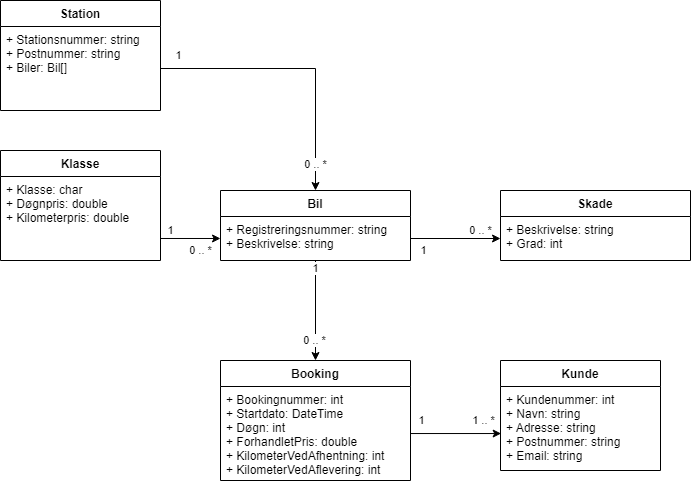

The diagram above was exported from draw.io. Its source (the exported page's mxGraphModel, read from the mxfile embedded in the PNG):
<mxGraphModel dx="981" dy="532" grid="1" gridSize="10" guides="1" tooltips="1" connect="1" arrows="1" fold="1" page="1" pageScale="1" pageWidth="850" pageHeight="1100" math="0" shadow="0">
  <root>
    <mxCell id="0" />
    <mxCell id="1" parent="0" />
    <mxCell id="4kkOuK7aF0IlsXHlTOqT-2" value="Station" style="swimlane;fontStyle=1;align=center;verticalAlign=top;childLayout=stackLayout;horizontal=1;startSize=26;horizontalStack=0;resizeParent=1;resizeParentMax=0;resizeLast=0;collapsible=1;marginBottom=0;" vertex="1" parent="1">
      <mxGeometry x="70" y="20" width="160" height="110" as="geometry" />
    </mxCell>
    <mxCell id="4kkOuK7aF0IlsXHlTOqT-3" value="+ Stationsnummer: string&#10;+ Postnummer: string&#10;+ Biler: Bil[]" style="text;strokeColor=none;fillColor=none;align=left;verticalAlign=top;spacingLeft=4;spacingRight=4;overflow=hidden;rotatable=0;points=[[0,0.5],[1,0.5]];portConstraint=eastwest;" vertex="1" parent="4kkOuK7aF0IlsXHlTOqT-2">
      <mxGeometry y="26" width="160" height="84" as="geometry" />
    </mxCell>
    <mxCell id="4kkOuK7aF0IlsXHlTOqT-9" value="Bil" style="swimlane;fontStyle=1;align=center;verticalAlign=top;childLayout=stackLayout;horizontal=1;startSize=26;horizontalStack=0;resizeParent=1;resizeParentMax=0;resizeLast=0;collapsible=1;marginBottom=0;" vertex="1" parent="1">
      <mxGeometry x="290" y="210" width="190" height="70" as="geometry" />
    </mxCell>
    <mxCell id="4kkOuK7aF0IlsXHlTOqT-10" value="+ Registreringsnummer: string&#10;+ Beskrivelse: string" style="text;strokeColor=none;fillColor=none;align=left;verticalAlign=top;spacingLeft=4;spacingRight=4;overflow=hidden;rotatable=0;points=[[0,0.5],[1,0.5]];portConstraint=eastwest;" vertex="1" parent="4kkOuK7aF0IlsXHlTOqT-9">
      <mxGeometry y="26" width="190" height="44" as="geometry" />
    </mxCell>
    <mxCell id="4kkOuK7aF0IlsXHlTOqT-11" value="Skade" style="swimlane;fontStyle=1;align=center;verticalAlign=top;childLayout=stackLayout;horizontal=1;startSize=26;horizontalStack=0;resizeParent=1;resizeParentMax=0;resizeLast=0;collapsible=1;marginBottom=0;" vertex="1" parent="1">
      <mxGeometry x="570" y="210" width="190" height="70" as="geometry" />
    </mxCell>
    <mxCell id="4kkOuK7aF0IlsXHlTOqT-12" value="+ Beskrivelse: string&#10;+ Grad: int" style="text;strokeColor=none;fillColor=none;align=left;verticalAlign=top;spacingLeft=4;spacingRight=4;overflow=hidden;rotatable=0;points=[[0,0.5],[1,0.5]];portConstraint=eastwest;" vertex="1" parent="4kkOuK7aF0IlsXHlTOqT-11">
      <mxGeometry y="26" width="190" height="44" as="geometry" />
    </mxCell>
    <mxCell id="4kkOuK7aF0IlsXHlTOqT-13" value="Klasse" style="swimlane;fontStyle=1;align=center;verticalAlign=top;childLayout=stackLayout;horizontal=1;startSize=26;horizontalStack=0;resizeParent=1;resizeParentMax=0;resizeLast=0;collapsible=1;marginBottom=0;" vertex="1" parent="1">
      <mxGeometry x="70" y="170" width="160" height="110" as="geometry" />
    </mxCell>
    <mxCell id="4kkOuK7aF0IlsXHlTOqT-14" value="+ Klasse: char&#10;+ Døgnpris: double&#10;+ Kilometerpris: double" style="text;strokeColor=none;fillColor=none;align=left;verticalAlign=top;spacingLeft=4;spacingRight=4;overflow=hidden;rotatable=0;points=[[0,0.5],[1,0.5]];portConstraint=eastwest;" vertex="1" parent="4kkOuK7aF0IlsXHlTOqT-13">
      <mxGeometry y="26" width="160" height="84" as="geometry" />
    </mxCell>
    <mxCell id="4kkOuK7aF0IlsXHlTOqT-15" value="Booking" style="swimlane;fontStyle=1;align=center;verticalAlign=top;childLayout=stackLayout;horizontal=1;startSize=26;horizontalStack=0;resizeParent=1;resizeParentMax=0;resizeLast=0;collapsible=1;marginBottom=0;" vertex="1" parent="1">
      <mxGeometry x="290" y="380" width="190" height="120" as="geometry" />
    </mxCell>
    <mxCell id="4kkOuK7aF0IlsXHlTOqT-16" value="+ Bookingnummer: int&#10;+ Startdato: DateTime&#10;+ Døgn: int&#10;+ ForhandletPris: double&#10;+ KilometerVedAfhentning: int&#10;+ KilometerVedAflevering: int" style="text;strokeColor=none;fillColor=none;align=left;verticalAlign=top;spacingLeft=4;spacingRight=4;overflow=hidden;rotatable=0;points=[[0,0.5],[1,0.5]];portConstraint=eastwest;" vertex="1" parent="4kkOuK7aF0IlsXHlTOqT-15">
      <mxGeometry y="26" width="190" height="94" as="geometry" />
    </mxCell>
    <mxCell id="4kkOuK7aF0IlsXHlTOqT-23" value="Kunde" style="swimlane;fontStyle=1;align=center;verticalAlign=top;childLayout=stackLayout;horizontal=1;startSize=26;horizontalStack=0;resizeParent=1;resizeParentMax=0;resizeLast=0;collapsible=1;marginBottom=0;" vertex="1" parent="1">
      <mxGeometry x="570" y="380" width="160" height="110" as="geometry" />
    </mxCell>
    <mxCell id="4kkOuK7aF0IlsXHlTOqT-24" value="+ Kundenummer: int&#10;+ Navn: string&#10;+ Adresse: string&#10;+ Postnummer: string&#10;+ Email: string" style="text;strokeColor=none;fillColor=none;align=left;verticalAlign=top;spacingLeft=4;spacingRight=4;overflow=hidden;rotatable=0;points=[[0,0.5],[1,0.5]];portConstraint=eastwest;" vertex="1" parent="4kkOuK7aF0IlsXHlTOqT-23">
      <mxGeometry y="26" width="160" height="84" as="geometry" />
    </mxCell>
    <mxCell id="4kkOuK7aF0IlsXHlTOqT-29" style="edgeStyle=orthogonalEdgeStyle;rounded=0;orthogonalLoop=1;jettySize=auto;html=1;entryX=0.5;entryY=0;entryDx=0;entryDy=0;" edge="1" parent="1" source="4kkOuK7aF0IlsXHlTOqT-3" target="4kkOuK7aF0IlsXHlTOqT-9">
      <mxGeometry relative="1" as="geometry" />
    </mxCell>
    <mxCell id="4kkOuK7aF0IlsXHlTOqT-30" value="1" style="edgeLabel;html=1;align=center;verticalAlign=middle;resizable=0;points=[];" vertex="1" connectable="0" parent="4kkOuK7aF0IlsXHlTOqT-29">
      <mxGeometry x="-0.8773" y="-1" relative="1" as="geometry">
        <mxPoint y="-14" as="offset" />
      </mxGeometry>
    </mxCell>
    <mxCell id="4kkOuK7aF0IlsXHlTOqT-31" value="0 .. *" style="edgeLabel;html=1;align=center;verticalAlign=middle;resizable=0;points=[];" vertex="1" connectable="0" parent="4kkOuK7aF0IlsXHlTOqT-29">
      <mxGeometry x="0.8123" relative="1" as="geometry">
        <mxPoint as="offset" />
      </mxGeometry>
    </mxCell>
    <mxCell id="4kkOuK7aF0IlsXHlTOqT-32" style="edgeStyle=orthogonalEdgeStyle;rounded=0;orthogonalLoop=1;jettySize=auto;html=1;entryX=0;entryY=0.5;entryDx=0;entryDy=0;" edge="1" parent="1" source="4kkOuK7aF0IlsXHlTOqT-10" target="4kkOuK7aF0IlsXHlTOqT-12">
      <mxGeometry relative="1" as="geometry" />
    </mxCell>
    <mxCell id="4kkOuK7aF0IlsXHlTOqT-33" value="1" style="edgeLabel;html=1;align=center;verticalAlign=middle;resizable=0;points=[];" vertex="1" connectable="0" parent="4kkOuK7aF0IlsXHlTOqT-32">
      <mxGeometry x="-0.7259" relative="1" as="geometry">
        <mxPoint y="12" as="offset" />
      </mxGeometry>
    </mxCell>
    <mxCell id="4kkOuK7aF0IlsXHlTOqT-34" value="0 .. *" style="edgeLabel;html=1;align=center;verticalAlign=middle;resizable=0;points=[];" vertex="1" connectable="0" parent="4kkOuK7aF0IlsXHlTOqT-32">
      <mxGeometry x="0.5852" y="-1" relative="1" as="geometry">
        <mxPoint x="-1" y="-9" as="offset" />
      </mxGeometry>
    </mxCell>
    <mxCell id="4kkOuK7aF0IlsXHlTOqT-39" style="edgeStyle=orthogonalEdgeStyle;rounded=0;orthogonalLoop=1;jettySize=auto;html=1;exitX=0.5;exitY=1;exitDx=0;exitDy=0;exitPerimeter=0;" edge="1" parent="1" source="4kkOuK7aF0IlsXHlTOqT-10" target="4kkOuK7aF0IlsXHlTOqT-15">
      <mxGeometry relative="1" as="geometry" />
    </mxCell>
    <mxCell id="4kkOuK7aF0IlsXHlTOqT-40" value="1" style="edgeLabel;html=1;align=center;verticalAlign=middle;resizable=0;points=[];" vertex="1" connectable="0" parent="4kkOuK7aF0IlsXHlTOqT-39">
      <mxGeometry x="-0.844" relative="1" as="geometry">
        <mxPoint as="offset" />
      </mxGeometry>
    </mxCell>
    <mxCell id="4kkOuK7aF0IlsXHlTOqT-41" value="0 .. *" style="edgeLabel;html=1;align=center;verticalAlign=middle;resizable=0;points=[];" vertex="1" connectable="0" parent="4kkOuK7aF0IlsXHlTOqT-39">
      <mxGeometry x="0.58" y="-1" relative="1" as="geometry">
        <mxPoint as="offset" />
      </mxGeometry>
    </mxCell>
    <mxCell id="4kkOuK7aF0IlsXHlTOqT-42" style="edgeStyle=orthogonalEdgeStyle;rounded=0;orthogonalLoop=1;jettySize=auto;html=1;entryX=0.004;entryY=0.56;entryDx=0;entryDy=0;entryPerimeter=0;" edge="1" parent="1" source="4kkOuK7aF0IlsXHlTOqT-16" target="4kkOuK7aF0IlsXHlTOqT-24">
      <mxGeometry relative="1" as="geometry" />
    </mxCell>
    <mxCell id="4kkOuK7aF0IlsXHlTOqT-43" value="1" style="edgeLabel;html=1;align=center;verticalAlign=middle;resizable=0;points=[];" vertex="1" connectable="0" parent="4kkOuK7aF0IlsXHlTOqT-42">
      <mxGeometry x="-0.7926" y="1" relative="1" as="geometry">
        <mxPoint x="1" y="-12" as="offset" />
      </mxGeometry>
    </mxCell>
    <mxCell id="4kkOuK7aF0IlsXHlTOqT-44" value="1 .. *" style="edgeLabel;html=1;align=center;verticalAlign=middle;resizable=0;points=[];" vertex="1" connectable="0" parent="4kkOuK7aF0IlsXHlTOqT-42">
      <mxGeometry x="0.6196" y="-1" relative="1" as="geometry">
        <mxPoint y="-14" as="offset" />
      </mxGeometry>
    </mxCell>
    <mxCell id="4kkOuK7aF0IlsXHlTOqT-36" style="edgeStyle=orthogonalEdgeStyle;rounded=0;orthogonalLoop=1;jettySize=auto;html=1;exitX=1;exitY=0.738;exitDx=0;exitDy=0;exitPerimeter=0;" edge="1" parent="1" source="4kkOuK7aF0IlsXHlTOqT-14" target="4kkOuK7aF0IlsXHlTOqT-10">
      <mxGeometry relative="1" as="geometry" />
    </mxCell>
    <mxCell id="4kkOuK7aF0IlsXHlTOqT-37" value="0 .. *" style="edgeLabel;html=1;align=center;verticalAlign=middle;resizable=0;points=[];" vertex="1" connectable="0" parent="4kkOuK7aF0IlsXHlTOqT-36">
      <mxGeometry x="-0.6667" relative="1" as="geometry">
        <mxPoint x="30" y="12" as="offset" />
      </mxGeometry>
    </mxCell>
    <mxCell id="4kkOuK7aF0IlsXHlTOqT-38" value="1" style="edgeLabel;html=1;align=center;verticalAlign=middle;resizable=0;points=[];" vertex="1" connectable="0" parent="4kkOuK7aF0IlsXHlTOqT-36">
      <mxGeometry x="0.6574" relative="1" as="geometry">
        <mxPoint x="-40" y="-8" as="offset" />
      </mxGeometry>
    </mxCell>
  </root>
</mxGraphModel>